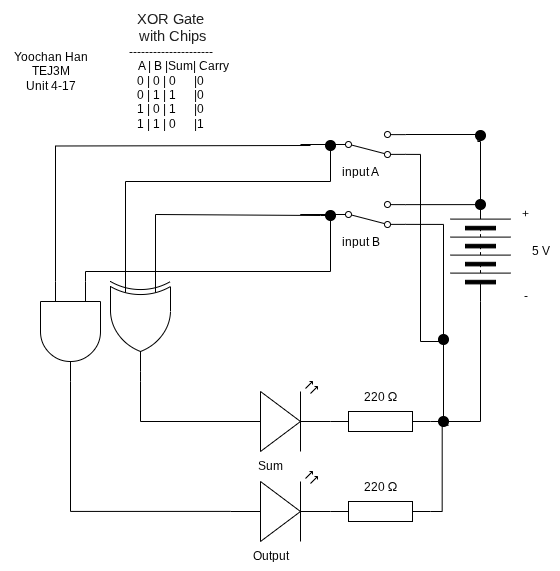

The diagram above was exported from draw.io. Its source (the exported page's mxGraphModel, read from the mxfile embedded in the PNG):
<mxGraphModel dx="638" dy="343" grid="1" gridSize="10" guides="1" tooltips="1" connect="1" arrows="1" fold="1" page="1" pageScale="1" pageWidth="827" pageHeight="1169" math="0" shadow="0">
  <root>
    <mxCell id="0" />
    <mxCell id="1" parent="0" />
    <mxCell id="99" value="Yoochan Han&lt;br&gt;TEJ3M&lt;br&gt;Unit 4-17" style="text;html=1;align=center;verticalAlign=middle;resizable=0;points=[];autosize=1;strokeColor=none;fillColor=none;" vertex="1" parent="1">
      <mxGeometry x="70" y="290" width="100" height="60" as="geometry" />
    </mxCell>
    <mxCell id="100" value="" style="pointerEvents=1;verticalLabelPosition=bottom;shadow=0;dashed=0;align=center;html=1;verticalAlign=top;shape=mxgraph.electrical.resistors.resistor_1;" vertex="1" parent="1">
      <mxGeometry x="400" y="660" width="100" height="20" as="geometry" />
    </mxCell>
    <mxCell id="101" value="" style="verticalLabelPosition=bottom;shadow=0;dashed=0;align=center;html=1;verticalAlign=top;shape=mxgraph.electrical.opto_electronics.led_2;pointerEvents=1;rotation=0;" vertex="1" parent="1">
      <mxGeometry x="300" y="630" width="100" height="70" as="geometry" />
    </mxCell>
    <mxCell id="102" value="" style="pointerEvents=1;verticalLabelPosition=bottom;shadow=0;dashed=0;align=center;html=1;verticalAlign=top;shape=mxgraph.electrical.miscellaneous.batteryStack;rotation=-90;" vertex="1" parent="1">
      <mxGeometry x="500" y="470" width="100" height="60" as="geometry" />
    </mxCell>
    <mxCell id="103" value="5 V" style="text;html=1;align=center;verticalAlign=middle;resizable=0;points=[];autosize=1;strokeColor=none;fillColor=none;" vertex="1" parent="1">
      <mxGeometry x="590" y="485" width="40" height="30" as="geometry" />
    </mxCell>
    <mxCell id="104" value="+" style="text;html=1;align=center;verticalAlign=middle;resizable=0;points=[];autosize=1;strokeColor=none;fillColor=none;" vertex="1" parent="1">
      <mxGeometry x="580" y="448" width="30" height="30" as="geometry" />
    </mxCell>
    <mxCell id="105" value="-" style="text;html=1;align=center;verticalAlign=middle;resizable=0;points=[];autosize=1;strokeColor=none;fillColor=none;" vertex="1" parent="1">
      <mxGeometry x="580" y="530" width="30" height="30" as="geometry" />
    </mxCell>
    <mxCell id="106" style="edgeStyle=orthogonalEdgeStyle;html=1;exitX=0;exitY=0.5;exitDx=0;exitDy=0;exitPerimeter=0;rounded=0;curved=0;endArrow=none;endFill=0;entryX=0;entryY=0.25;entryDx=0;entryDy=0;entryPerimeter=0;" edge="1" parent="1" target="133">
      <mxGeometry relative="1" as="geometry">
        <mxPoint x="250" y="520" as="targetPoint" />
        <Array as="points">
          <mxPoint x="400" y="463" />
          <mxPoint x="400" y="520" />
          <mxPoint x="155" y="520" />
        </Array>
        <mxPoint x="370" y="463" as="sourcePoint" />
      </mxGeometry>
    </mxCell>
    <mxCell id="107" value="input B" style="text;html=1;align=center;verticalAlign=middle;resizable=0;points=[];autosize=1;strokeColor=none;fillColor=none;" vertex="1" parent="1">
      <mxGeometry x="400" y="476" width="60" height="30" as="geometry" />
    </mxCell>
    <mxCell id="108" style="edgeStyle=orthogonalEdgeStyle;html=1;exitX=1;exitY=0.88;exitDx=0;exitDy=0;endArrow=none;endFill=0;rounded=0;curved=0;" edge="1" parent="1" source="118">
      <mxGeometry relative="1" as="geometry">
        <mxPoint x="510" y="670" as="targetPoint" />
      </mxGeometry>
    </mxCell>
    <mxCell id="109" value="" style="edgeStyle=none;html=1;endArrow=none;endFill=0;" edge="1" parent="1" source="110">
      <mxGeometry relative="1" as="geometry">
        <mxPoint x="370" y="463" as="targetPoint" />
      </mxGeometry>
    </mxCell>
    <mxCell id="110" value="" style="html=1;shape=mxgraph.electrical.electro-mechanical.twoWaySwitch;aspect=fixed;elSwitchState=2;rotation=0;flipV=1;" vertex="1" parent="1">
      <mxGeometry x="400" y="450" width="75" height="26" as="geometry" />
    </mxCell>
    <mxCell id="111" value="" style="verticalLabelPosition=bottom;shadow=0;dashed=0;align=center;html=1;verticalAlign=top;shape=mxgraph.electrical.transmission.testPoint;" vertex="1" parent="1">
      <mxGeometry x="545" y="448" width="10" height="10" as="geometry" />
    </mxCell>
    <mxCell id="112" value="&lt;span style=&quot;box-sizing: border-box; color: rgb(33, 33, 33); font-family: Lato, sans-serif; font-size: 14.6667px; font-variant-numeric: normal; font-variant-east-asian: normal; font-variant-alternates: normal; font-variant-position: normal; font-variant-emoji: normal; text-align: start; text-wrap-mode: wrap;&quot; class=&quot;C9DxTc&quot;&gt;XOR Gate&lt;br&gt;&amp;nbsp;with Chips&lt;br&gt;&lt;/span&gt;---------------------&lt;br&gt;&lt;span style=&quot;color: rgb(0, 0, 0);&quot;&gt;&amp;nbsp; &amp;nbsp; &amp;nbsp; &amp;nbsp; &amp;nbsp;A | B&lt;/span&gt;&lt;span style=&quot;color: rgb(0, 0, 0); scrollbar-color: rgb(226, 226, 226) rgb(251, 251, 251);&quot;&gt;&amp;nbsp;|Sum| Carry&lt;/span&gt;&lt;br&gt;0 | 0&lt;span style=&quot;color: rgb(0, 0, 0);&quot;&gt;&amp;nbsp;| 0&amp;nbsp; &amp;nbsp; &amp;nbsp; |0&lt;/span&gt;&lt;br&gt;&lt;span style=&quot;color: rgb(0, 0, 0);&quot;&gt;0 | 1&lt;/span&gt;&lt;span style=&quot;color: rgb(0, 0, 0); scrollbar-color: rgb(226, 226, 226) rgb(251, 251, 251);&quot;&gt;&amp;nbsp;| 1&amp;nbsp; &amp;nbsp; &amp;nbsp; |0&lt;br&gt;&lt;span style=&quot;color: rgb(0, 0, 0);&quot;&gt;1 | 0&lt;/span&gt;&lt;span style=&quot;color: rgb(0, 0, 0); scrollbar-color: rgb(226, 226, 226) rgb(251, 251, 251);&quot;&gt;&amp;nbsp;| 1&amp;nbsp; &amp;nbsp; &amp;nbsp; |0&lt;br&gt;&lt;span style=&quot;color: rgb(0, 0, 0);&quot;&gt;1 | 1&lt;/span&gt;&lt;span style=&quot;color: rgb(0, 0, 0); scrollbar-color: rgb(226, 226, 226) rgb(251, 251, 251);&quot;&gt;&amp;nbsp;| 0&amp;nbsp; &amp;nbsp; &amp;nbsp; |1&lt;/span&gt;&lt;/span&gt;&lt;/span&gt;" style="text;html=1;align=center;verticalAlign=middle;resizable=0;points=[];autosize=1;strokeColor=none;fillColor=none;" vertex="1" parent="1">
      <mxGeometry x="170" y="249" width="140" height="140" as="geometry" />
    </mxCell>
    <mxCell id="113" value="Sum" style="text;html=1;align=center;verticalAlign=middle;resizable=0;points=[];autosize=1;strokeColor=none;fillColor=none;" vertex="1" parent="1">
      <mxGeometry x="315" y="700" width="50" height="30" as="geometry" />
    </mxCell>
    <mxCell id="114" style="edgeStyle=orthogonalEdgeStyle;html=1;exitX=0;exitY=0.5;exitDx=0;exitDy=0;entryX=1;entryY=0.5;entryDx=0;entryDy=0;entryPerimeter=0;endArrow=none;endFill=0;rounded=0;curved=0;" edge="1" parent="1" source="102" target="100">
      <mxGeometry relative="1" as="geometry" />
    </mxCell>
    <mxCell id="115" style="edgeStyle=orthogonalEdgeStyle;html=1;exitX=1;exitY=0.12;exitDx=0;exitDy=0;entryX=0.311;entryY=0.512;entryDx=0;entryDy=0;entryPerimeter=0;rounded=0;curved=0;endArrow=none;endFill=0;" edge="1" parent="1" source="110" target="111">
      <mxGeometry relative="1" as="geometry" />
    </mxCell>
    <mxCell id="116" style="edgeStyle=orthogonalEdgeStyle;html=1;entryX=0.5;entryY=1;entryDx=0;entryDy=0;endArrow=none;endFill=0;rounded=0;curved=0;exitX=0.24;exitY=0.766;exitDx=0;exitDy=0;exitPerimeter=0;" edge="1" parent="1" source="126" target="111">
      <mxGeometry relative="1" as="geometry">
        <mxPoint x="510" y="390" as="sourcePoint" />
        <mxPoint x="550" y="365" as="targetPoint" />
        <Array as="points">
          <mxPoint x="547" y="390" />
          <mxPoint x="550" y="390" />
        </Array>
      </mxGeometry>
    </mxCell>
    <mxCell id="117" value="" style="edgeStyle=orthogonalEdgeStyle;html=1;exitX=1;exitY=0.88;exitDx=0;exitDy=0;endArrow=none;endFill=0;rounded=0;curved=0;" edge="1" parent="1" source="110" target="118">
      <mxGeometry relative="1" as="geometry">
        <mxPoint x="510" y="670" as="targetPoint" />
        <mxPoint x="475" y="539" as="sourcePoint" />
      </mxGeometry>
    </mxCell>
    <mxCell id="118" value="" style="verticalLabelPosition=bottom;shadow=0;dashed=0;align=center;html=1;verticalAlign=top;shape=mxgraph.electrical.transmission.testPoint;" vertex="1" parent="1">
      <mxGeometry x="508" y="665" width="10" height="10" as="geometry" />
    </mxCell>
    <mxCell id="119" value="&lt;div style=&quot;text-align: center;&quot;&gt;&lt;span style=&quot;text-align: start; background-color: transparent; font-size: 12px;&quot;&gt;220&amp;nbsp;&lt;/span&gt;&lt;span style=&quot;font-size: 13px; font-family: &amp;quot;Google Sans&amp;quot;, Arial, sans-serif; text-align: start; text-wrap-mode: wrap; background-color: transparent;&quot;&gt;Ω&lt;/span&gt;&lt;/div&gt;" style="text;html=1;align=center;verticalAlign=middle;resizable=0;points=[];autosize=1;strokeColor=none;fillColor=none;" vertex="1" parent="1">
      <mxGeometry x="420" y="630" width="60" height="30" as="geometry" />
    </mxCell>
    <mxCell id="120" value="input A" style="text;html=1;align=center;verticalAlign=middle;resizable=0;points=[];autosize=1;strokeColor=none;fillColor=none;" vertex="1" parent="1">
      <mxGeometry x="400" y="406" width="60" height="30" as="geometry" />
    </mxCell>
    <mxCell id="121" value="" style="edgeStyle=none;html=1;endArrow=none;endFill=0;" edge="1" parent="1" source="122">
      <mxGeometry relative="1" as="geometry">
        <mxPoint x="370" y="393" as="targetPoint" />
      </mxGeometry>
    </mxCell>
    <mxCell id="122" value="" style="html=1;shape=mxgraph.electrical.electro-mechanical.twoWaySwitch;aspect=fixed;elSwitchState=2;rotation=0;flipV=1;" vertex="1" parent="1">
      <mxGeometry x="400" y="380" width="75" height="26" as="geometry" />
    </mxCell>
    <mxCell id="123" style="edgeStyle=orthogonalEdgeStyle;html=1;exitX=1;exitY=0.12;exitDx=0;exitDy=0;rounded=0;curved=0;endArrow=none;endFill=0;" edge="1" parent="1">
      <mxGeometry relative="1" as="geometry">
        <mxPoint x="475" y="383" as="sourcePoint" />
        <mxPoint x="550" y="383" as="targetPoint" />
      </mxGeometry>
    </mxCell>
    <mxCell id="124" value="" style="edgeStyle=orthogonalEdgeStyle;html=1;endArrow=none;endFill=0;rounded=0;curved=0;entryX=0.5;entryY=0;entryDx=0;entryDy=0;exitX=1;exitY=0.88;exitDx=0;exitDy=0;" edge="1" parent="1" source="122" target="118">
      <mxGeometry relative="1" as="geometry">
        <mxPoint x="520" y="620" as="targetPoint" />
        <mxPoint x="480" y="470" as="sourcePoint" />
        <Array as="points">
          <mxPoint x="490" y="403" />
          <mxPoint x="490" y="590" />
          <mxPoint x="513" y="590" />
        </Array>
      </mxGeometry>
    </mxCell>
    <mxCell id="125" value="" style="verticalLabelPosition=bottom;shadow=0;dashed=0;align=center;html=1;verticalAlign=top;shape=mxgraph.electrical.transmission.testPoint;" vertex="1" parent="1">
      <mxGeometry x="508" y="583" width="10" height="10" as="geometry" />
    </mxCell>
    <mxCell id="126" value="" style="verticalLabelPosition=bottom;shadow=0;dashed=0;align=center;html=1;verticalAlign=top;shape=mxgraph.electrical.transmission.testPoint;" vertex="1" parent="1">
      <mxGeometry x="545" y="379" width="10" height="10" as="geometry" />
    </mxCell>
    <mxCell id="130" value="" style="verticalLabelPosition=bottom;shadow=0;dashed=0;align=center;html=1;verticalAlign=top;shape=mxgraph.electrical.transmission.testPoint;" vertex="1" parent="1">
      <mxGeometry x="395" y="459" width="10" height="10" as="geometry" />
    </mxCell>
    <mxCell id="131" value="" style="verticalLabelPosition=bottom;shadow=0;dashed=0;align=center;html=1;verticalAlign=top;shape=mxgraph.electrical.transmission.testPoint;" vertex="1" parent="1">
      <mxGeometry x="395" y="389" width="10" height="10" as="geometry" />
    </mxCell>
    <mxCell id="133" value="" style="verticalLabelPosition=bottom;shadow=0;dashed=0;align=center;html=1;verticalAlign=top;shape=mxgraph.electrical.logic_gates.logic_gate;operation=and;rotation=90;" vertex="1" parent="1">
      <mxGeometry x="90" y="550" width="100" height="60" as="geometry" />
    </mxCell>
    <mxCell id="134" style="edgeStyle=orthogonalEdgeStyle;html=1;entryX=0.052;entryY=0.58;entryDx=0;entryDy=0;entryPerimeter=0;endArrow=none;endFill=0;rounded=0;curved=0;" edge="1" parent="1" target="101">
      <mxGeometry relative="1" as="geometry">
        <mxPoint x="210.0000000000001" y="630" as="sourcePoint" />
        <mxPoint x="230" y="655" as="targetPoint" />
        <Array as="points">
          <mxPoint x="210" y="670" />
          <mxPoint x="305" y="670" />
        </Array>
      </mxGeometry>
    </mxCell>
    <mxCell id="135" style="edgeStyle=orthogonalEdgeStyle;html=1;entryX=0;entryY=0.57;entryDx=0;entryDy=0;entryPerimeter=0;rounded=0;curved=0;endArrow=none;endFill=0;" edge="1" parent="1" source="133" target="142">
      <mxGeometry relative="1" as="geometry">
        <Array as="points">
          <mxPoint x="140" y="760" />
        </Array>
        <mxPoint x="230" y="685" as="targetPoint" />
      </mxGeometry>
    </mxCell>
    <mxCell id="136" style="edgeStyle=orthogonalEdgeStyle;html=1;entryX=0;entryY=0.75;entryDx=0;entryDy=0;entryPerimeter=0;exitX=0;exitY=0.5;exitDx=0;exitDy=0;rounded=0;curved=0;endArrow=none;endFill=0;" edge="1" parent="1" source="122">
      <mxGeometry relative="1" as="geometry">
        <Array as="points">
          <mxPoint x="400" y="430" />
          <mxPoint x="195" y="430" />
        </Array>
        <mxPoint x="195" y="530" as="targetPoint" />
      </mxGeometry>
    </mxCell>
    <mxCell id="137" style="edgeStyle=orthogonalEdgeStyle;html=1;entryX=0;entryY=0.25;entryDx=0;entryDy=0;entryPerimeter=0;rounded=0;curved=0;endArrow=none;endFill=0;exitX=0.5;exitY=1;exitDx=0;exitDy=0;" edge="1" parent="1" source="130">
      <mxGeometry relative="1" as="geometry">
        <Array as="points">
          <mxPoint x="400" y="464" />
          <mxPoint x="390" y="464" />
          <mxPoint x="390" y="463" />
          <mxPoint x="225" y="463" />
        </Array>
        <mxPoint x="390" y="470" as="sourcePoint" />
        <mxPoint x="225" y="530" as="targetPoint" />
      </mxGeometry>
    </mxCell>
    <mxCell id="138" style="edgeStyle=orthogonalEdgeStyle;html=1;entryX=0;entryY=0.75;entryDx=0;entryDy=0;entryPerimeter=0;rounded=0;curved=0;endArrow=none;endFill=0;" edge="1" parent="1" target="133">
      <mxGeometry relative="1" as="geometry">
        <mxPoint x="380" y="394" as="sourcePoint" />
      </mxGeometry>
    </mxCell>
    <mxCell id="140" style="edgeStyle=none;html=1;endArrow=none;endFill=0;" edge="1" parent="1" source="139">
      <mxGeometry relative="1" as="geometry">
        <mxPoint x="210" y="630" as="targetPoint" />
      </mxGeometry>
    </mxCell>
    <mxCell id="139" value="" style="verticalLabelPosition=bottom;shadow=0;dashed=0;align=center;html=1;verticalAlign=top;shape=mxgraph.electrical.logic_gates.logic_gate;operation=xor;rotation=90;" vertex="1" parent="1">
      <mxGeometry x="160" y="540" width="100" height="60" as="geometry" />
    </mxCell>
    <mxCell id="145" style="edgeStyle=orthogonalEdgeStyle;html=1;rounded=0;curved=0;endArrow=none;endFill=0;entryX=0.37;entryY=0.431;entryDx=0;entryDy=0;entryPerimeter=0;" edge="1" parent="1" source="141" target="118">
      <mxGeometry relative="1" as="geometry">
        <mxPoint x="520" y="760" as="targetPoint" />
      </mxGeometry>
    </mxCell>
    <mxCell id="141" value="" style="pointerEvents=1;verticalLabelPosition=bottom;shadow=0;dashed=0;align=center;html=1;verticalAlign=top;shape=mxgraph.electrical.resistors.resistor_1;" vertex="1" parent="1">
      <mxGeometry x="400" y="750" width="100" height="20" as="geometry" />
    </mxCell>
    <mxCell id="142" value="" style="verticalLabelPosition=bottom;shadow=0;dashed=0;align=center;html=1;verticalAlign=top;shape=mxgraph.electrical.opto_electronics.led_2;pointerEvents=1;rotation=0;" vertex="1" parent="1">
      <mxGeometry x="300" y="720" width="100" height="70" as="geometry" />
    </mxCell>
    <mxCell id="143" value="Output" style="text;html=1;align=center;verticalAlign=middle;resizable=0;points=[];autosize=1;strokeColor=none;fillColor=none;" vertex="1" parent="1">
      <mxGeometry x="310" y="790" width="60" height="30" as="geometry" />
    </mxCell>
    <mxCell id="144" value="&lt;div style=&quot;text-align: center;&quot;&gt;&lt;span style=&quot;text-align: start; background-color: transparent; font-size: 12px;&quot;&gt;220&amp;nbsp;&lt;/span&gt;&lt;span style=&quot;font-size: 13px; font-family: &amp;quot;Google Sans&amp;quot;, Arial, sans-serif; text-align: start; text-wrap-mode: wrap; background-color: transparent;&quot;&gt;Ω&lt;/span&gt;&lt;/div&gt;" style="text;html=1;align=center;verticalAlign=middle;resizable=0;points=[];autosize=1;strokeColor=none;fillColor=none;" vertex="1" parent="1">
      <mxGeometry x="420" y="720" width="60" height="30" as="geometry" />
    </mxCell>
  </root>
</mxGraphModel>